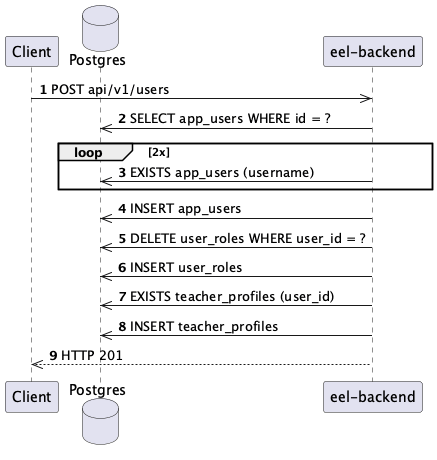

The diagram above was rendered by PlantUML. Its source (embedded in the PNG):
@startuml
autonumber
participant Client
database Postgres
participant "eel-backend"

Client ->> "eel-backend": POST api/v1/users
"eel-backend" ->> Postgres: SELECT app_users WHERE id = ?
loop 2x
  "eel-backend" ->> Postgres: EXISTS app_users (username)
end
"eel-backend" ->> Postgres: INSERT app_users
"eel-backend" ->> Postgres: DELETE user_roles WHERE user_id = ?
"eel-backend" ->> Postgres: INSERT user_roles
"eel-backend" ->> Postgres: EXISTS teacher_profiles (user_id)
"eel-backend" ->> Postgres: INSERT teacher_profiles
"eel-backend" -->> Client: HTTP 201
@enduml